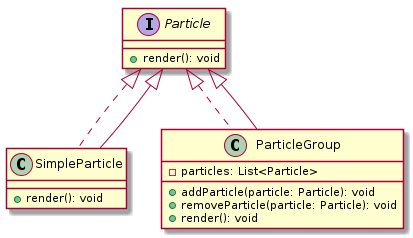

The diagram above was rendered by PlantUML. Its source (embedded in the PNG):
@startuml
hide footbox

interface Particle {
    +render(): void
}

class SimpleParticle implements Particle {
    +render(): void
}

class ParticleGroup implements Particle {
    -particles: List<Particle>
    +addParticle(particle: Particle): void
    +removeParticle(particle: Particle): void
    +render(): void
}

Particle <|-- SimpleParticle
Particle <|-- ParticleGroup

@enduml